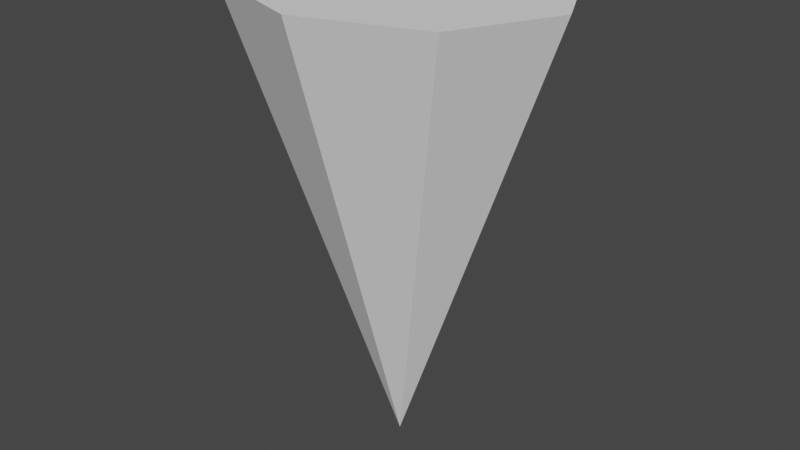 # Source: Coccyx.blend  (saved by Blender 3.2.14; exported with 4.5.12 LTS)
import bpy
from mathutils import Matrix  # noqa: F401  (used for matrix-valued properties, if any)

bpy.ops.wm.read_factory_settings(use_empty=True)
scene = bpy.context.scene
scene.name = 'Scene'

# ---- collections
col_collection = bpy.data.collections.new('Collection'); scene.collection.children.link(col_collection)

# ---- world
world_world = bpy.data.worlds.new('World'); scene.world = world_world
world_world.use_nodes = True; world_world.node_tree.nodes.clear()
_N = world_world.node_tree.nodes; _L = world_world.node_tree.links
n0 = _N.new('ShaderNodeOutputWorld'); n0.name = 'World Output'; n0.location = (300, 300)
n1 = _N.new('ShaderNodeBackground'); n1.name = 'Background'; n1.location = (10, 300)
n1.inputs[0].default_value = (0.05088, 0.05088, 0.05088, 1.0)
_L.new(n1.outputs[0], n0.inputs[0])
n0.is_active_output = True
world_world.color = (0.05088, 0.05088, 0.05088)
world_world.use_sun_shadow = False
world_world.sun_shadow_jitter_overblur = 0.0

# ---- meshes
me_cone = bpy.data.meshes.new('Cone')
me_cone.from_pydata([(0.0, 1.5, -1.75), (1.061, 1.061, -1.75), (1.5, -6.557e-08, -1.75), (1.061, -1.061, -1.75), (-1.311e-07, -1.5, -1.75), (-1.061, -1.061, -1.75), (-1.5, 1.789e-08, -1.75), (-1.061, 1.061, -1.75), (2.013e-07, 0.0, 3.25)], [], [(0, 8, 1), (1, 8, 2), (2, 8, 3), (3, 8, 4), (4, 8, 5), (5, 8, 6), (0, 1, 2, 3, 4, 5, 6, 7), (6, 8, 7), (7, 8, 0)])
me_cone.update()

# ---- objects
ob_cone = bpy.data.objects.new('Cone', me_cone)

# ---- transforms, parenting, visibility, modifiers, constraints
ob_cone.location = (0.0, 0.0, -1.75)
ob_cone.rotation_euler = (-0.0, 3.142, -0.0)
ob_cone.scale = (1.2, 1.0, 1.0)

# ---- collection membership
col_collection.objects.link(ob_cone)

# ---- scene / render settings (as saved in the file)
scene.frame_start = 1; scene.frame_end = 250; scene.frame_set(1)
scene.render.engine = 'BLENDER_EEVEE_NEXT'
scene.cycles.sampling_pattern = 'TABULATED_SOBOL'
scene.cycles.use_light_tree = False
scene.view_settings.view_transform = 'Filmic'
bpy.context.view_layer.update()

# ---- added for rendering (the .blend has no active camera and no usable light): camera, sun
cam_auto = bpy.data.cameras.new('AutoCamera')
cam_auto.lens = 50.0
cam_auto.sensor_width = 36.0
cam_auto.clip_end = 1000.0
ob_auto_camera = bpy.data.objects.new('AutoCamera', cam_auto)
scene.collection.objects.link(ob_auto_camera)
ob_auto_camera.location = (6.34032, -7.60839, 2.57226)
ob_auto_camera.rotation_euler = (1.09748, -7.21219e-08, 0.694738)
scene.camera = ob_auto_camera
light_auto_sun = bpy.data.lights.new('AutoSun', 'SUN')
light_auto_sun.energy = 3.0
light_auto_sun.angle = 0.0523599
ob_auto_sun = bpy.data.objects.new('AutoSun', light_auto_sun)
scene.collection.objects.link(ob_auto_sun)
ob_auto_sun.rotation_euler = (0.872665, 0.174533, 0.523599)
bpy.context.view_layer.update()
